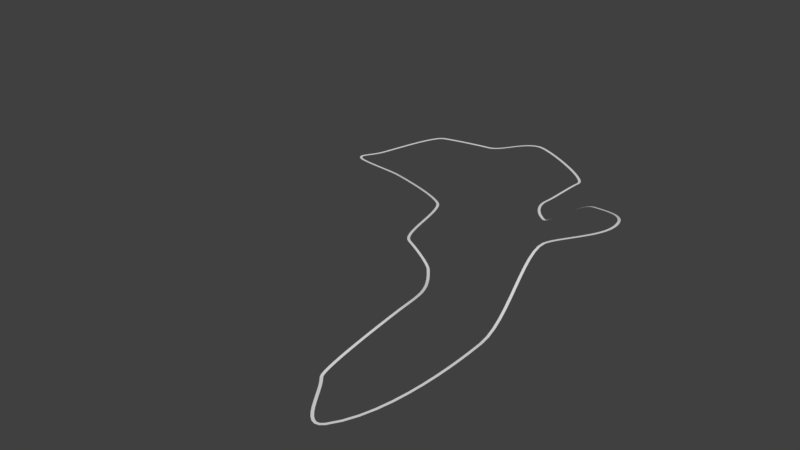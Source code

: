 # Source: real_road.blend  (saved by Blender 2.79.0; exported with 4.5.12 LTS)
import bpy
from mathutils import Matrix  # noqa: F401  (used for matrix-valued properties, if any)

bpy.ops.wm.read_factory_settings(use_empty=True)
scene = bpy.context.scene
scene.name = 'Scene'

# ---- collections
col_collection_1 = bpy.data.collections.new('Collection 1'); scene.collection.children.link(col_collection_1)

# ---- world
world_world = bpy.data.worlds.new('World'); scene.world = world_world
world_world.color = (0.05088, 0.05088, 0.05088)
world_world.use_sun_shadow = False
world_world.sun_shadow_jitter_overblur = 0.0
world_world.cycles.sampling_method = 'MANUAL'

# ---- meshes
me_cubeziercurve_002 = bpy.data.meshes.new('CUBezierCurve.002')
me_cubeziercurve_002.from_pydata([(143.5, -610.9, -19.85), (142.5, -611.6, -19.85), (141.0, -612.6, -19.84), (139.5, -613.6, -19.84), (138.5, -614.3, -19.84), (151.1, -619.7, -19.86), (150.1, -620.5, -19.85), (148.7, -621.6, -19.85), (147.3, -622.7, -19.84), (146.4, -623.5, -19.84), (159.2, -630.9, -19.87), (158.2, -631.6, -19.87), (156.7, -632.6, -19.86), (155.3, -633.6, -19.85), (154.3, -634.3, -19.85), (167.4, -643.4, -19.89), (166.4, -644.1, -19.89), (164.9, -645.0, -19.88), (163.4, -646.0, -19.87), (162.4, -646.7, -19.86), (175.7, -656.5, -19.92), (174.7, -657.1, -19.91), (173.2, -658.1, -19.9), (171.7, -659.1, -19.89), (170.6, -659.7, -19.88), (184.0, -669.5, -19.94), (183.0, -670.2, -19.93), (181.5, -671.2, -19.92), (180.0, -672.1, -19.91), (179.0, -672.8, -19.9), (192.2, -681.8, -19.97), (191.2, -682.5, -19.96), (189.8, -683.5, -19.95), (188.3, -684.5, -19.93), (187.3, -685.3, -19.92), (200.3, -692.6, -20.0), (199.4, -693.3, -19.99), (198.0, -694.5, -19.97), (196.7, -695.6, -19.96), (195.7, -696.4, -19.95), (208.2, -701.2, -20.03), (207.4, -702.1, -20.01), (206.2, -703.4, -20.0), (205.0, -704.7, -19.98), (204.1, -705.6, -19.97), (215.6, -706.9, -20.05), (215.0, -707.9, -20.04), (214.1, -709.5, -20.02), (213.3, -711.1, -20.0), (212.7, -712.2, -19.99), (222.1, -709.2, -20.07), (222.0, -710.4, -20.05), (221.9, -712.2, -20.04), (221.7, -714.0, -20.02), (221.7, -715.2, -20.0), (228.0, -708.1, -20.08), (228.5, -709.2, -20.07), (229.3, -710.8, -20.05), (230.1, -712.4, -20.03), (230.6, -713.5, -20.02), (234.2, -702.5, -20.09), (235.1, -703.3, -20.08), (236.4, -704.5, -20.05), (237.8, -705.7, -20.03), (238.7, -706.5, -20.01), (249.4, -679.6, -19.59), (250.5, -680.3, -19.57), (252.0, -681.2, -19.54), (253.6, -682.1, -19.51), (254.6, -682.7, -19.48), (262.8, -653.4, -18.2), (263.9, -653.9, -18.17), (265.5, -654.6, -18.12), (267.1, -655.4, -18.08), (268.2, -655.9, -18.05), (274.2, -624.7, -16.08), (275.3, -625.1, -16.04), (277.0, -625.7, -15.99), (278.7, -626.3, -15.93), (279.8, -626.7, -15.9), (283.8, -594.3, -13.42), (285.0, -594.7, -13.37), (286.7, -595.1, -13.31), (288.4, -595.6, -13.24), (289.6, -596.0, -13.2), (291.7, -563.0, -10.4), (292.9, -563.3, -10.34), (294.6, -563.7, -10.27), (296.4, -564.1, -10.19), (297.5, -564.4, -10.14), (298.0, -531.6, -7.19), (299.2, -531.8, -7.131), (301.0, -532.2, -7.045), (302.7, -532.5, -6.959), (303.9, -532.7, -6.901), (302.9, -500.8, -3.984), (304.1, -501.0, -3.919), (305.9, -501.3, -3.824), (307.6, -501.5, -3.729), (308.8, -501.7, -3.664), (306.5, -471.5, -0.9566), (307.7, -471.6, -0.8862), (309.4, -471.8, -0.7833), (311.2, -472.0, -0.6804), (312.4, -472.1, -0.61), (308.8, -444.3, 1.71), (310.0, -444.4, 1.786), (311.8, -444.5, 1.896), (313.6, -444.7, 2.007), (314.8, -444.8, 2.082), (310.1, -420.1, 3.836), (311.4, -420.2, 3.916), (313.1, -420.3, 4.034), (314.9, -420.3, 4.151), (316.1, -420.4, 4.232), (310.5, -399.7, 5.24), (311.7, -399.7, 5.325), (313.5, -399.7, 5.449), (315.3, -399.7, 5.573), (316.5, -399.7, 5.658), (310.1, -383.8, 5.74), (311.3, -383.7, 5.83), (313.1, -383.6, 5.961), (314.9, -383.5, 6.091), (316.1, -383.5, 6.181), (307.9, -360.8, 7.202), (309.1, -360.7, 7.299), (310.9, -360.5, 7.441), (312.6, -360.3, 7.582), (313.8, -360.1, 7.679), (304.0, -336.8, 11.27), (305.2, -336.6, 11.38), (307.0, -336.3, 11.53), (308.7, -336.0, 11.69), (309.9, -335.8, 11.8), (298.9, -312.0, 17.43), (300.1, -311.8, 17.54), (301.8, -311.5, 17.71), (303.6, -311.1, 17.88), (304.8, -310.9, 18.0), (293.0, -287.0, 25.16), (294.1, -286.7, 25.28), (295.9, -286.3, 25.46), (297.6, -286.0, 25.64), (298.8, -285.7, 25.77), (286.5, -261.9, 33.94), (287.7, -261.7, 34.07), (289.4, -261.3, 34.26), (291.2, -260.9, 34.44), (292.4, -260.6, 34.57), (280.1, -237.3, 43.26), (281.2, -237.0, 43.39), (283.0, -236.6, 43.57), (284.7, -236.2, 43.76), (285.9, -236.0, 43.89), (273.9, -213.3, 52.58), (275.1, -213.1, 52.71), (276.8, -212.7, 52.89), (278.6, -212.4, 53.07), (279.8, -212.1, 53.2), (268.5, -190.5, 61.4), (269.7, -190.3, 61.51), (271.5, -190.0, 61.68), (273.2, -189.7, 61.85), (274.4, -189.5, 61.97), (264.3, -169.2, 69.19), (265.5, -169.0, 69.29), (267.2, -168.7, 69.43), (269.0, -168.5, 69.58), (270.2, -168.3, 69.68), (261.6, -149.5, 75.43), (262.8, -149.4, 75.5), (264.5, -149.3, 75.61), (266.3, -149.2, 75.72), (267.5, -149.1, 75.8), (260.8, -132.0, 79.59), (262.0, -132.0, 79.64), (263.8, -132.1, 79.71), (265.6, -132.2, 79.77), (266.8, -132.2, 79.82), (262.4, -116.8, 81.12), (263.6, -117.1, 81.15), (265.4, -117.4, 81.19), (267.1, -117.8, 81.22), (268.3, -118.1, 81.25), (265.6, -106.8, 81.08), (266.7, -107.2, 81.1), (268.4, -107.8, 81.13), (270.1, -108.5, 81.17), (271.2, -108.9, 81.19), (270.5, -95.86, 80.93), (271.6, -96.4, 80.95), (273.2, -97.19, 80.99), (274.8, -97.98, 81.03), (275.9, -98.52, 81.06), (276.8, -84.21, 80.71), (277.8, -84.81, 80.73), (279.4, -85.68, 80.78), (280.9, -86.55, 80.82), (282.0, -87.15, 80.85), (284.0, -71.88, 80.43), (285.0, -72.5, 80.46), (286.6, -73.41, 80.51), (288.1, -74.32, 80.55), (289.2, -74.94, 80.58), (291.8, -58.97, 80.12), (292.8, -59.6, 80.15), (294.4, -60.51, 80.2), (295.9, -61.43, 80.24), (296.9, -62.05, 80.28), (299.7, -45.61, 79.79), (300.8, -46.22, 79.83), (302.3, -47.11, 79.87), (303.9, -48.01, 79.92), (304.9, -48.62, 79.95), (307.4, -31.92, 79.47), (308.5, -32.5, 79.5), (310.1, -33.34, 79.55), (311.7, -34.18, 79.6), (312.7, -34.75, 79.63), (314.5, -18.04, 79.16), (315.6, -18.56, 79.19), (317.2, -19.32, 79.24), (318.8, -20.07, 79.29), (320.0, -20.59, 79.32), (320.6, -4.101, 78.89), (321.7, -4.536, 78.92), (323.4, -5.172, 78.97), (325.0, -5.808, 79.02), (326.2, -6.244, 79.05), (325.2, 9.745, 78.68), (326.4, 9.428, 78.71), (328.1, 8.965, 78.76), (329.8, 8.502, 78.8), (331.0, 8.185, 78.83), (328.0, 23.35, 78.53), (329.2, 23.19, 78.57), (331.0, 22.97, 78.61), (332.8, 22.74, 78.66), (334.0, 22.59, 78.69), (328.7, 36.61, 78.49), (329.9, 36.65, 78.52), (331.7, 36.71, 78.56), (333.5, 36.77, 78.61), (334.7, 36.81, 78.64), (327.3, 48.68, 78.14), (328.5, 48.91, 78.17), (330.2, 49.25, 78.2), (332.0, 49.59, 78.24), (333.2, 49.83, 78.26), (324.2, 59.92, 77.18), (325.3, 60.33, 77.19), (327.0, 60.93, 77.21), (328.7, 61.53, 77.23), (329.8, 61.94, 77.24), (319.6, 70.28, 75.74), (320.7, 70.85, 75.73), (322.2, 71.69, 75.71), (323.8, 72.53, 75.7), (324.9, 73.1, 75.69), (313.6, 79.72, 73.92), (314.6, 80.44, 73.89), (316.0, 81.48, 73.83), (317.5, 82.53, 73.78), (318.5, 83.25, 73.75), (306.4, 88.2, 71.86), (307.3, 89.04, 71.8), (308.6, 90.26, 71.7), (309.9, 91.49, 71.61), (310.8, 92.33, 71.55), (298.2, 95.66, 69.67), (299.0, 96.6, 69.58), (300.1, 97.98, 69.45), (301.2, 99.35, 69.31), (302.0, 100.3, 69.22), (289.1, 102.1, 67.48), (289.7, 103.1, 67.36), (290.7, 104.6, 67.19), (291.6, 106.1, 67.02), (292.3, 107.1, 66.9), (279.2, 107.3, 65.41), (279.7, 108.4, 65.26), (280.5, 110.0, 65.06), (281.3, 111.6, 64.85), (281.8, 112.7, 64.71), (268.8, 111.4, 63.58), (269.2, 112.5, 63.42), (269.8, 114.2, 63.18), (270.4, 115.9, 62.94), (270.7, 117.0, 62.77), (258.0, 114.2, 62.13), (258.3, 115.4, 61.95), (258.6, 117.1, 61.68), (259.0, 118.8, 61.42), (259.3, 120.0, 61.23), (247.0, 115.8, 61.16), (247.1, 117.0, 60.97), (247.3, 118.7, 60.69), (247.4, 120.5, 60.41), (247.5, 121.7, 60.21), (235.8, 116.0, 60.82), (235.8, 117.2, 60.62), (235.8, 118.9, 60.33), (235.8, 120.7, 60.04), (235.8, 121.9, 59.84), (227.5, 115.5, 59.53), (227.4, 116.7, 59.33), (227.4, 118.4, 59.03), (227.3, 120.2, 58.73), (227.3, 121.4, 58.53), (217.7, 114.6, 55.92), (217.7, 115.8, 55.72), (217.6, 117.6, 55.43), (217.6, 119.4, 55.14), (217.6, 120.6, 54.94), (207.0, 113.6, 50.46), (207.0, 114.8, 50.27), (206.9, 116.6, 49.99), (206.9, 118.3, 49.71), (206.9, 119.5, 49.52), (195.6, 112.4, 43.63), (195.6, 113.7, 43.44), (195.6, 115.4, 43.17), (195.6, 117.2, 42.9), (195.6, 118.4, 42.72), (183.9, 111.3, 35.87), (183.9, 112.5, 35.69), (184.0, 114.3, 35.44), (184.0, 116.0, 35.18), (184.0, 117.2, 35.0), (172.2, 110.3, 27.65), (172.2, 111.5, 27.48), (172.3, 113.2, 27.24), (172.3, 115.0, 27.0), (172.3, 116.2, 26.83), (160.8, 109.5, 19.42), (160.8, 110.7, 19.26), (160.9, 112.4, 19.04), (160.9, 114.2, 18.82), (161.0, 115.4, 18.67), (149.9, 109.0, 11.63), (150.0, 110.2, 11.5), (150.1, 112.0, 11.31), (150.2, 113.7, 11.11), (150.3, 114.9, 10.98), (140.0, 108.9, 4.748), (140.1, 110.1, 4.643), (140.2, 111.9, 4.489), (140.4, 113.7, 4.336), (140.5, 114.9, 4.23), (131.2, 109.4, -0.7948), (131.4, 110.6, -0.8576), (131.6, 112.4, -0.9494), (131.8, 114.2, -1.041), (132.0, 115.4, -1.104), (123.8, 110.6, -4.56), (124.1, 111.8, -4.556), (124.5, 113.5, -4.55), (125.0, 115.2, -4.543), (125.3, 116.4, -4.539), (118.0, 112.7, -5.999), (118.5, 113.8, -5.939), (119.3, 115.4, -5.852), (120.0, 117.0, -5.764), (120.6, 118.1, -5.705), (111.8, 116.5, -6.027), (112.5, 117.5, -5.956), (113.5, 119.0, -5.852), (114.5, 120.4, -5.748), (115.1, 121.4, -5.676), (105.7, 120.9, -6.03), (106.5, 121.9, -5.958), (107.6, 123.3, -5.852), (108.7, 124.7, -5.746), (109.4, 125.6, -5.673), (99.63, 126.1, -6.033), (100.5, 127.0, -5.96), (101.7, 128.3, -5.852), (102.9, 129.6, -5.744), (103.7, 130.5, -5.67), (93.73, 132.0, -6.036), (94.62, 132.8, -5.961), (95.92, 134.0, -5.852), (97.22, 135.2, -5.742), (98.11, 136.1, -5.667), (88.14, 138.5, -6.039), (89.09, 139.2, -5.963), (90.48, 140.3, -5.852), (91.87, 141.4, -5.74), (92.83, 142.2, -5.664), (82.99, 145.5, -6.042), (84.0, 146.2, -5.965), (85.48, 147.2, -5.852), (86.96, 148.2, -5.739), (87.97, 148.8, -5.661), (78.42, 153.1, -6.045), (79.49, 153.7, -5.967), (81.05, 154.5, -5.852), (82.61, 155.3, -5.737), (83.68, 155.9, -5.658), (74.57, 161.1, -6.049), (75.69, 161.6, -5.969), (77.33, 162.2, -5.852), (78.98, 162.9, -5.735), (80.1, 163.4, -5.655), (71.59, 169.5, -6.052), (72.76, 169.8, -5.97), (74.47, 170.3, -5.852), (76.18, 170.8, -5.733), (77.35, 171.2, -5.652), (69.64, 178.3, -6.055), (70.84, 178.5, -5.972), (72.59, 178.7, -5.852), (74.35, 179.0, -5.731), (75.55, 179.2, -5.649), (68.85, 187.3, -6.058), (70.07, 187.3, -5.974), (71.85, 187.3, -5.852), (73.62, 187.4, -5.729), (74.84, 187.4, -5.646), (69.39, 196.4, -6.058), (70.59, 196.3, -5.974), (72.36, 196.1, -5.852), (74.13, 196.0, -5.729), (75.34, 195.8, -5.645), (70.54, 204.4, -5.819), (71.74, 204.2, -5.736), (73.5, 204.0, -5.615), (75.25, 203.7, -5.494), (76.46, 203.5, -5.411), (71.86, 212.6, -5.165), (73.06, 212.4, -5.082), (74.81, 212.1, -4.962), (76.56, 211.8, -4.841), (77.76, 211.6, -4.758), (73.33, 221.1, -4.176), (74.53, 220.9, -4.094), (76.27, 220.6, -3.974), (78.02, 220.2, -3.854), (79.22, 220.0, -3.772), (74.91, 229.8, -2.938), (76.1, 229.6, -2.856), (77.85, 229.2, -2.736), (79.59, 228.9, -2.616), (80.79, 228.6, -2.534), (76.57, 238.7, -1.535), (77.76, 238.4, -1.452), (79.5, 238.1, -1.331), (81.24, 237.7, -1.211), (82.44, 237.5, -1.128), (78.27, 247.7, -0.04898), (79.46, 247.4, 0.03457), (81.2, 247.1, 0.1567), (82.94, 246.7, 0.2788), (84.14, 246.5, 0.3624), (79.98, 256.7, 1.435), (81.17, 256.5, 1.52), (82.92, 256.2, 1.645), (84.66, 255.8, 1.769), (85.85, 255.6, 1.855), (81.67, 265.9, 2.834), (82.86, 265.6, 2.922), (84.61, 265.3, 3.05), (86.35, 265.0, 3.177), (87.55, 264.7, 3.265), (83.31, 275.0, 4.066), (84.5, 274.8, 4.156), (86.25, 274.5, 4.288), (88.0, 274.1, 4.419), (89.19, 273.9, 4.509), (84.86, 284.1, 5.047), (86.06, 283.9, 5.139), (87.81, 283.6, 5.275), (89.56, 283.3, 5.411), (90.75, 283.1, 5.503), (86.29, 293.1, 5.694), (87.49, 292.9, 5.789), (89.24, 292.6, 5.929), (91.0, 292.4, 6.068), (92.2, 292.2, 6.163), (87.54, 301.4, 5.91), (88.75, 301.5, 6.014), (90.53, 301.6, 6.165), (92.3, 301.7, 6.316), (93.51, 301.8, 6.42), (85.35, 309.5, 5.751), (86.45, 310.0, 5.851), (88.04, 310.8, 5.996), (89.64, 311.6, 6.142), (90.73, 312.1, 6.242), (77.02, 320.7, 5.305), (77.93, 321.5, 5.396), (79.28, 322.7, 5.53), (80.62, 323.8, 5.664), (81.53, 324.6, 5.755), (63.33, 334.3, 4.609), (64.15, 335.2, 4.697), (65.34, 336.5, 4.825), (66.54, 337.8, 4.953), (67.36, 338.7, 5.041), (45.5, 349.3, 3.73), (46.26, 350.3, 3.816), (47.36, 351.7, 3.942), (48.47, 353.1, 4.067), (49.22, 354.0, 4.153), (24.7, 365.1, 2.73), (25.41, 366.1, 2.815), (26.45, 367.5, 2.939), (27.5, 368.9, 3.063), (28.21, 369.9, 3.149), (2.08, 380.8, 1.669), (2.755, 381.9, 1.753), (3.742, 383.3, 1.877), (4.729, 384.8, 2.001), (5.405, 385.8, 2.085), (-21.23, 395.9, 0.6075), (-20.59, 397.0, 0.6918), (-19.66, 398.5, 0.815), (-18.72, 400.0, 0.9381), (-18.08, 401.0, 1.022), (-44.11, 409.7, -0.3941), (-43.51, 410.7, -0.3102), (-42.62, 412.3, -0.1876), (-41.74, 413.8, -0.06491), (-41.14, 414.9, 0.019), (-65.41, 421.4, -1.276), (-64.85, 422.5, -1.193), (-64.03, 424.1, -1.071), (-63.22, 425.7, -0.9493), (-62.66, 426.8, -0.8661), (-83.97, 430.5, -1.977), (-83.48, 431.6, -1.895), (-82.77, 433.2, -1.776), (-82.06, 434.9, -1.656), (-81.58, 436.0, -1.574), (-98.52, 436.1, -2.435), (-98.2, 437.3, -2.357), (-97.72, 439.0, -2.242), (-97.24, 440.7, -2.128), (-96.91, 441.9, -2.049), (-107.8, 437.8, -2.59), (-107.8, 439.1, -2.517), (-107.7, 440.8, -2.411), (-107.7, 442.6, -2.305), (-107.7, 443.8, -2.232), (-118.4, 436.4, -2.909), (-118.6, 437.6, -2.846), (-119.0, 439.3, -2.754), (-119.3, 441.1, -2.662), (-119.6, 442.3, -2.599), (-128.9, 433.5, -3.83), (-129.3, 434.7, -3.778), (-129.8, 436.4, -3.702), (-130.4, 438.1, -3.626), (-130.8, 439.2, -3.575), (-139.1, 429.5, -5.23), (-139.6, 430.6, -5.191), (-140.3, 432.3, -5.135), (-141.1, 433.9, -5.078), (-141.6, 435.0, -5.04), (-149.1, 424.6, -6.996), (-149.7, 425.7, -6.97), (-150.5, 427.3, -6.931), (-151.4, 428.8, -6.892), (-151.9, 429.9, -6.865), (-158.9, 419.1, -9.013), (-159.5, 420.1, -8.995), (-160.4, 421.7, -8.968), (-161.4, 423.2, -8.942), (-162.0, 424.2, -8.924), (-168.5, 413.2, -11.16), (-169.2, 414.2, -11.15), (-170.1, 415.7, -11.13), (-171.1, 417.3, -11.11), (-171.7, 418.3, -11.09), (-178.0, 407.2, -13.32), (-178.6, 408.3, -13.31), (-179.6, 409.8, -13.29), (-180.5, 411.3, -13.26), (-181.2, 412.3, -13.25), (-187.3, 401.5, -15.38), (-187.9, 402.5, -15.36), (-188.8, 404.1, -15.32), (-189.8, 405.6, -15.29), (-190.4, 406.6, -15.27), (-196.6, 396.2, -17.2), (-197.1, 397.3, -17.17), (-198.0, 398.9, -17.12), (-198.8, 400.5, -17.07), (-199.4, 401.5, -17.04), (-205.8, 391.8, -18.67), (-206.3, 392.9, -18.62), (-207.0, 394.5, -18.55), (-207.7, 396.2, -18.48), (-208.2, 397.3, -18.43), (-215.1, 388.4, -19.66), (-215.4, 389.5, -19.59), (-215.9, 391.3, -19.5), (-216.4, 393.0, -19.41), (-216.8, 394.1, -19.34), (-224.3, 386.4, -20.02), (-224.5, 387.6, -19.95), (-224.8, 389.4, -19.84), (-225.1, 391.1, -19.74), (-225.3, 392.3, -19.67), (-236.0, 384.9, -20.02), (-236.2, 386.1, -19.95), (-236.4, 387.8, -19.84), (-236.7, 389.6, -19.74), (-236.8, 390.8, -19.67), (-247.8, 383.1, -20.02), (-248.0, 384.3, -19.95), (-248.3, 386.0, -19.84), (-248.6, 387.8, -19.74), (-248.8, 389.0, -19.66), (-259.8, 381.1, -20.03), (-260.0, 382.3, -19.95), (-260.3, 384.1, -19.84), (-260.6, 385.8, -19.73), (-260.8, 387.0, -19.66), (-271.7, 379.0, -20.03), (-271.9, 380.2, -19.95), (-272.2, 382.0, -19.84), (-272.6, 383.7, -19.73), (-272.8, 384.9, -19.66), (-283.4, 376.8, -20.03), (-283.6, 378.0, -19.96), (-284.0, 379.7, -19.84), (-284.3, 381.5, -19.73), (-284.6, 382.7, -19.65), (-294.8, 374.5, -20.04), (-295.1, 375.7, -19.96), (-295.4, 377.4, -19.84), (-295.8, 379.2, -19.73), (-296.0, 380.3, -19.65), (-305.7, 372.2, -20.04), (-306.0, 373.3, -19.96), (-306.4, 375.1, -19.84), (-306.8, 376.8, -19.73), (-307.0, 378.0, -19.65), (-316.0, 369.8, -20.04), (-316.3, 371.0, -19.96), (-316.7, 372.7, -19.84), (-317.1, 374.5, -19.73), (-317.4, 375.6, -19.64), (-325.5, 367.5, -20.05), (-325.8, 368.7, -19.96), (-326.3, 370.4, -19.84), (-326.7, 372.2, -19.72), (-327.0, 373.3, -19.64), (-334.2, 365.3, -20.05), (-334.5, 366.5, -19.97), (-334.9, 368.2, -19.84), (-335.4, 369.9, -19.72), (-335.7, 371.1, -19.64), (-341.7, 363.2, -20.05), (-342.0, 364.4, -19.97), (-342.5, 366.1, -19.84), (-343.0, 367.8, -19.72), (-343.4, 369.0, -19.64), (-347.7, 361.4, -20.05), (-348.2, 362.5, -19.97), (-348.9, 364.1, -19.84), (-349.6, 365.8, -19.72), (-350.1, 366.9, -19.64), (-354.8, 357.5, -20.33), (-355.6, 358.5, -20.26), (-356.6, 359.9, -20.15), (-357.6, 361.4, -20.04), (-358.4, 362.3, -19.96), (-362.7, 350.3, -21.14), (-363.5, 351.1, -21.08), (-364.8, 352.4, -20.99), (-366.1, 353.6, -20.9), (-367.0, 354.4, -20.84), (-371.1, 340.3, -22.39), (-372.0, 341.0, -22.34), (-373.4, 342.1, -22.26), (-374.9, 343.2, -22.19), (-375.8, 343.9, -22.14), (-379.7, 327.9, -23.96), (-380.8, 328.6, -23.92), (-382.2, 329.6, -23.86), (-383.7, 330.6, -23.8), (-384.7, 331.2, -23.75), (-388.5, 314.0, -25.76), (-389.5, 314.6, -25.72), (-391.0, 315.5, -25.67), (-392.6, 316.4, -25.61), (-393.6, 317.0, -25.58), (-397.0, 298.9, -27.67), (-398.1, 299.5, -27.63), (-399.7, 300.3, -27.58), (-401.2, 301.2, -27.54), (-402.3, 301.7, -27.5), (-405.2, 283.3, -29.58), (-406.3, 283.8, -29.55), (-407.9, 284.6, -29.5), (-409.5, 285.4, -29.46), (-410.6, 286.0, -29.43), (-412.9, 267.7, -31.38), (-414.0, 268.2, -31.36), (-415.6, 269.0, -31.31), (-417.2, 269.8, -31.27), (-418.3, 270.3, -31.24), (-419.8, 252.8, -32.98), (-420.9, 253.3, -32.95), (-422.6, 254.0, -32.91), (-424.2, 254.7, -32.87), (-425.3, 255.2, -32.84), (-425.8, 239.0, -34.25), (-427.0, 239.5, -34.22), (-428.6, 240.2, -34.18), (-430.2, 240.9, -34.14), (-431.4, 241.4, -34.11), (-430.7, 227.0, -35.09), (-431.9, 227.5, -35.06), (-433.5, 228.1, -35.02), (-435.2, 228.8, -34.98), (-436.3, 229.2, -34.96), (-434.4, 217.3, -35.39), (-435.5, 217.7, -35.37), (-437.2, 218.3, -35.33), (-438.9, 219.0, -35.29), (-440.0, 219.4, -35.26), (-437.5, 209.6, -35.4), (-438.6, 210.1, -35.37), (-440.2, 210.8, -35.33), (-441.8, 211.6, -35.28), (-443.0, 212.1, -35.25), (-441.0, 202.6, -35.4), (-442.1, 203.2, -35.37), (-443.6, 204.0, -35.33), (-445.2, 204.8, -35.28), (-446.3, 205.4, -35.25), (-444.6, 196.2, -35.4), (-445.7, 196.9, -35.37), (-447.2, 197.8, -35.33), (-448.7, 198.7, -35.28), (-449.8, 199.3, -35.25), (-448.2, 190.5, -35.41), (-449.3, 191.1, -35.37), (-450.8, 192.1, -35.33), (-452.3, 193.0, -35.28), (-453.3, 193.7, -35.24), (-451.5, 185.4, -35.41), (-452.5, 186.0, -35.38), (-454.0, 186.9, -35.33), (-455.6, 187.8, -35.28), (-456.6, 188.5, -35.24), (-454.2, 180.8, -35.41), (-455.3, 181.3, -35.38), (-456.8, 182.2, -35.33), (-458.4, 183.0, -35.27), (-459.5, 183.6, -35.24), (-456.2, 176.7, -35.42), (-457.3, 177.2, -35.38), (-459.0, 177.8, -35.33), (-460.6, 178.5, -35.27), (-461.7, 178.9, -35.24), (-457.2, 173.3, -35.42), (-458.4, 173.5, -35.38), (-460.1, 173.8, -35.33), (-461.9, 174.1, -35.27), (-463.1, 174.2, -35.23), (-457.2, 170.5, -35.42), (-458.4, 170.3, -35.38), (-460.2, 170.0, -35.33), (-461.9, 169.7, -35.27), (-463.1, 169.5, -35.23), (-456.3, 168.0, -35.43), (-457.3, 167.4, -35.39), (-458.9, 166.5, -35.33), (-460.4, 165.6, -35.27), (-461.5, 165.0, -35.23), (-454.0, 165.3, -35.43), (-454.8, 164.4, -35.39), (-456.0, 163.1, -35.33), (-457.2, 161.8, -35.27), (-458.0, 160.9, -35.22), (-449.9, 162.4, -35.43), (-450.5, 161.4, -35.39), (-451.3, 159.8, -35.33), (-452.2, 158.2, -35.26), (-452.8, 157.2, -35.22), (-445.2, 160.6, -35.43), (-445.6, 159.4, -35.39), (-446.1, 157.7, -35.33), (-446.7, 156.0, -35.26), (-447.0, 154.8, -35.22), (-437.9, 158.8, -35.44), (-438.1, 157.6, -35.39), (-438.5, 155.8, -35.33), (-438.9, 154.1, -35.26), (-439.1, 152.9, -35.21), (-428.5, 157.1, -35.44), (-428.6, 155.9, -35.39), (-428.9, 154.1, -35.33), (-429.2, 152.4, -35.26), (-429.4, 151.2, -35.21), (-417.4, 155.6, -35.44), (-417.6, 154.4, -35.4), (-417.8, 152.6, -35.33), (-418.0, 150.9, -35.26), (-418.2, 149.7, -35.21), (-405.3, 154.3, -35.45), (-405.4, 153.0, -35.4), (-405.6, 151.3, -35.33), (-405.7, 149.5, -35.25), (-405.9, 148.3, -35.2), (-392.4, 153.0, -35.45), (-392.5, 151.8, -35.4), (-392.7, 150.0, -35.33), (-392.8, 148.2, -35.25), (-392.9, 147.0, -35.2), (-379.2, 151.8, -35.45), (-379.4, 150.6, -35.4), (-379.5, 148.8, -35.33), (-379.7, 147.1, -35.25), (-379.8, 145.9, -35.2), (-366.3, 150.7, -35.46), (-366.4, 149.5, -35.4), (-366.6, 147.7, -35.33), (-366.7, 145.9, -35.25), (-366.8, 144.7, -35.2), (-353.9, 149.6, -35.46), (-354.0, 148.4, -35.41), (-354.2, 146.6, -35.33), (-354.4, 144.9, -35.25), (-354.5, 143.6, -35.19), (-342.6, 148.5, -35.46), (-342.7, 147.3, -35.41), (-342.9, 145.5, -35.33), (-343.1, 143.7, -35.25), (-343.2, 142.5, -35.19), (-332.7, 147.3, -35.47), (-332.9, 146.1, -35.41), (-333.1, 144.4, -35.33), (-333.3, 142.6, -35.24), (-333.5, 141.4, -35.19), (-324.5, 146.1, -35.46), (-324.8, 144.9, -35.41), (-325.2, 143.2, -35.33), (-325.6, 141.4, -35.24), (-325.9, 140.2, -35.19), (-316.9, 143.8, -34.98), (-317.3, 142.6, -34.93), (-317.8, 141.0, -34.86), (-318.4, 139.3, -34.78), (-318.8, 138.1, -34.73), (-303.7, 138.9, -33.67), (-304.1, 137.8, -33.63), (-304.8, 136.1, -33.56), (-305.4, 134.5, -33.49), (-305.9, 133.3, -33.44), (-286.0, 131.9, -31.71), (-286.5, 130.7, -31.66), (-287.2, 129.1, -31.6), (-287.8, 127.4, -31.53), (-288.3, 126.3, -31.48), (-264.9, 123.0, -29.25), (-265.4, 121.9, -29.2), (-266.1, 120.2, -29.14), (-266.8, 118.6, -29.07), (-267.3, 117.5, -29.03), (-241.6, 112.7, -26.46), (-242.1, 111.6, -26.41), (-242.8, 110.0, -26.35), (-243.6, 108.4, -26.28), (-244.1, 107.3, -26.24), (-217.1, 101.5, -23.5), (-217.6, 100.4, -23.45), (-218.3, 98.8, -23.39), (-219.1, 97.19, -23.33), (-219.6, 96.09, -23.29), (-192.5, 89.69, -20.54), (-193.0, 88.6, -20.5), (-193.8, 87.01, -20.44), (-194.6, 85.42, -20.37), (-195.2, 84.33, -20.33), (-169.0, 77.69, -17.74), (-169.6, 76.62, -17.7), (-170.4, 75.05, -17.64), (-171.2, 73.48, -17.59), (-171.8, 72.41, -17.55), (-147.7, 65.91, -15.27), (-148.3, 64.86, -15.24), (-149.2, 63.33, -15.19), (-150.1, 61.79, -15.13), (-150.7, 60.75, -15.1), (-129.7, 54.73, -13.3), (-130.4, 53.72, -13.27), (-131.4, 52.25, -13.22), (-132.4, 50.79, -13.18), (-133.1, 49.78, -13.15), (-116.0, 44.45, -11.97), (-116.8, 43.55, -11.95), (-118.0, 42.24, -11.93), (-119.2, 40.92, -11.9), (-120.0, 40.02, -11.88), (-107.8, 35.37, -11.47), (-108.8, 34.69, -11.47), (-110.3, 33.68, -11.46), (-111.7, 32.68, -11.45), (-112.8, 31.99, -11.44), (-101.3, 22.38, -11.29), (-102.4, 21.9, -11.28), (-104.1, 21.19, -11.28), (-105.7, 20.48, -11.28), (-106.8, 19.99, -11.27), (-95.46, 6.884, -10.79), (-96.62, 6.487, -10.79), (-98.3, 5.906, -10.79), (-99.98, 5.326, -10.79), (-101.1, 4.928, -10.79), (-89.98, -10.64, -10.05), (-91.15, -10.99, -10.05), (-92.86, -11.49, -10.05), (-94.57, -11.99, -10.05), (-95.73, -12.34, -10.05), (-84.73, -29.55, -9.123), (-85.91, -29.87, -9.123), (-87.63, -30.33, -9.123), (-89.35, -30.8, -9.124), (-90.52, -31.11, -9.124), (-79.6, -49.2, -8.073), (-80.77, -49.51, -8.072), (-82.5, -49.96, -8.071), (-84.22, -50.4, -8.07), (-85.4, -50.71, -8.07), (-74.46, -68.91, -6.962), (-75.64, -69.23, -6.96), (-77.36, -69.69, -6.957), (-79.08, -70.15, -6.954), (-80.26, -70.46, -6.951), (-69.22, -88.03, -5.854), (-70.39, -88.37, -5.849), (-72.11, -88.86, -5.842), (-73.82, -89.36, -5.835), (-74.99, -89.7, -5.83), (-63.77, -105.9, -4.812), (-64.93, -106.2, -4.803), (-66.62, -106.8, -4.79), (-68.31, -107.4, -4.777), (-69.46, -107.8, -4.768), (-58.02, -121.7, -3.899), (-59.14, -122.2, -3.885), (-60.79, -122.9, -3.863), (-62.44, -123.5, -3.842), (-63.56, -124.0, -3.827), (-51.89, -134.9, -3.18), (-52.96, -135.5, -3.157), (-54.51, -136.4, -3.124), (-56.06, -137.2, -3.09), (-57.12, -137.8, -3.067), (-45.42, -144.6, -2.718), (-46.33, -145.4, -2.684), (-47.66, -146.6, -2.634), (-48.99, -147.8, -2.584), (-49.9, -148.6, -2.551), (-38.47, -150.5, -2.555), (-39.15, -151.5, -2.515), (-40.14, -153.0, -2.457), (-41.14, -154.5, -2.399), (-41.82, -155.5, -2.359), (-29.68, -155.1, -2.728), (-30.24, -156.2, -2.689), (-31.06, -157.8, -2.632), (-31.89, -159.3, -2.575), (-32.45, -160.4, -2.536), (-20.26, -160.0, -3.214), (-20.82, -161.1, -3.174), (-21.64, -162.7, -3.115), (-22.46, -164.2, -3.057), (-23.01, -165.3, -3.017), (-10.65, -165.0, -3.947), (-11.21, -166.1, -3.906), (-12.03, -167.6, -3.846), (-12.84, -169.2, -3.786), (-13.4, -170.3, -3.744), (-0.995, -170.0, -4.867), (-1.56, -171.1, -4.824), (-2.386, -172.7, -4.761), (-3.211, -174.3, -4.699), (-3.776, -175.3, -4.656), (8.539, -175.1, -5.912), (7.965, -176.2, -5.866), (7.125, -177.7, -5.8), (6.285, -179.3, -5.734), (5.71, -180.4, -5.689), (17.8, -180.2, -7.02), (17.21, -181.2, -6.972), (16.35, -182.8, -6.901), (15.48, -184.4, -6.83), (14.89, -185.4, -6.782), (26.62, -185.2, -8.13), (26.01, -186.3, -8.078), (25.12, -187.8, -8.002), (24.23, -189.3, -7.925), (23.61, -190.4, -7.873), (34.87, -190.2, -9.182), (34.22, -191.2, -9.124), (33.29, -192.7, -9.041), (32.35, -194.2, -8.957), (31.71, -195.3, -8.9), (42.37, -195.1, -10.11), (41.69, -196.1, -10.05), (40.69, -197.6, -9.956), (39.69, -199.0, -9.863), (39.01, -200.0, -9.8), (48.99, -199.9, -10.86), (48.25, -200.8, -10.79), (47.17, -202.2, -10.69), (46.09, -203.6, -10.58), (45.34, -204.6, -10.51), (54.59, -204.5, -11.37), (53.77, -205.4, -11.29), (52.57, -206.7, -11.17), (51.36, -208.0, -11.05), (50.54, -208.9, -10.97), (58.96, -209.0, -11.55), (58.05, -209.8, -11.47), (56.72, -211.0, -11.35), (55.39, -212.2, -11.22), (54.48, -213.0, -11.14), (72.54, -225.9, -11.24), (71.57, -226.7, -11.16), (70.16, -227.7, -11.03), (68.75, -228.8, -10.91), (67.78, -229.5, -10.83), (84.11, -241.7, -10.38), (83.1, -242.4, -10.29), (81.64, -243.4, -10.17), (80.17, -244.4, -10.05), (79.17, -245.1, -9.968), (93.91, -256.8, -9.065), (92.86, -257.4, -8.987), (91.34, -258.3, -8.871), (89.81, -259.3, -8.756), (88.77, -259.9, -8.677), (102.1, -271.4, -7.418), (101.0, -271.9, -7.346), (99.45, -272.8, -7.24), (97.86, -273.6, -7.135), (96.78, -274.1, -7.063), (108.9, -285.7, -5.545), (107.8, -286.2, -5.482), (106.2, -286.9, -5.39), (104.5, -287.6, -5.297), (103.4, -288.1, -5.234), (114.5, -300.1, -3.561), (113.3, -300.5, -3.507), (111.6, -301.1, -3.429), (110.0, -301.6, -3.351), (108.8, -302.0, -3.297), (119.0, -314.7, -1.578), (117.8, -315.0, -1.533), (116.1, -315.5, -1.468), (114.4, -316.0, -1.403), (113.2, -316.3, -1.358), (122.6, -329.8, 0.2896), (121.5, -330.1, 0.3274), (119.7, -330.5, 0.3827), (118.0, -330.8, 0.438), (116.8, -331.1, 0.4759), (125.6, -345.7, 1.931), (124.4, -345.9, 1.964), (122.7, -346.2, 2.014), (120.9, -346.5, 2.063), (119.7, -346.7, 2.097), (128.1, -362.6, 3.236), (126.9, -362.7, 3.268), (125.1, -363.0, 3.315), (123.4, -363.2, 3.361), (122.2, -363.4, 3.393), (130.3, -380.7, 4.097), (129.1, -380.9, 4.129), (127.3, -381.1, 4.176), (125.5, -381.3, 4.223), (124.3, -381.4, 4.255), (132.4, -400.4, 4.406), (131.1, -400.5, 4.439), (129.4, -400.7, 4.487), (127.6, -400.9, 4.536), (126.4, -401.0, 4.569), (133.8, -418.3, 3.922), (132.5, -418.4, 3.957), (130.8, -418.5, 4.009), (129.0, -418.6, 4.06), (127.8, -418.7, 4.095), (134.7, -438.3, 2.591), (133.4, -438.4, 2.629), (131.7, -438.4, 2.685), (129.9, -438.5, 2.741), (128.7, -438.5, 2.78), (135.2, -459.8, 0.584), (134.0, -459.8, 0.6253), (132.2, -459.8, 0.6857), (130.4, -459.9, 0.7461), (129.2, -459.9, 0.7875), (135.5, -482.1, -1.928), (134.3, -482.1, -1.884), (132.5, -482.1, -1.821), (130.7, -482.1, -1.757), (129.5, -482.1, -1.713), (135.6, -504.5, -4.776), (134.4, -504.5, -4.731), (132.6, -504.5, -4.665), (130.9, -504.6, -4.599), (129.7, -504.6, -4.554), (135.8, -526.5, -7.791), (134.6, -526.5, -7.745), (132.8, -526.5, -7.678), (131.0, -526.5, -7.611), (129.8, -526.6, -7.565), (136.1, -547.3, -10.8), (134.9, -547.3, -10.76), (133.1, -547.4, -10.69), (131.4, -547.4, -10.63), (130.1, -547.5, -10.58), (136.7, -566.4, -13.64), (135.5, -566.4, -13.6), (133.7, -566.5, -13.54), (131.9, -566.6, -13.47), (130.7, -566.7, -13.43), (137.6, -583.0, -16.13), (136.4, -583.1, -16.1), (134.6, -583.2, -16.04), (132.9, -583.4, -15.99), (131.6, -583.5, -15.95), (139.0, -596.5, -18.11), (137.8, -596.7, -18.08), (136.1, -596.9, -18.04), (134.3, -597.2, -18.0), (133.1, -597.4, -17.98), (141.0, -606.0, -19.37), (139.8, -606.4, -19.37), (138.2, -606.9, -19.36), (136.5, -607.5, -19.36), (135.3, -607.9, -19.36)], [], [(1, 6, 5, 0), (2, 7, 6, 1), (3, 8, 7, 2), (4, 9, 8, 3), (6, 11, 10, 5), (7, 12, 11, 6), (8, 13, 12, 7), (9, 14, 13, 8), (11, 16, 15, 10), (12, 17, 16, 11), (13, 18, 17, 12), (14, 19, 18, 13), (16, 21, 20, 15), (17, 22, 21, 16), (18, 23, 22, 17), (19, 24, 23, 18), (21, 26, 25, 20), (22, 27, 26, 21), (23, 28, 27, 22), (24, 29, 28, 23), (26, 31, 30, 25), (27, 32, 31, 26), (28, 33, 32, 27), (29, 34, 33, 28), (31, 36, 35, 30), (32, 37, 36, 31), (33, 38, 37, 32), (34, 39, 38, 33), (36, 41, 40, 35), (37, 42, 41, 36), (38, 43, 42, 37), (39, 44, 43, 38), (41, 46, 45, 40), (42, 47, 46, 41), (43, 48, 47, 42), (44, 49, 48, 43), (46, 51, 50, 45), (47, 52, 51, 46), (48, 53, 52, 47), (49, 54, 53, 48), (51, 56, 55, 50), (52, 57, 56, 51), (53, 58, 57, 52), (54, 59, 58, 53), (56, 61, 60, 55), (57, 62, 61, 56), (58, 63, 62, 57), (59, 64, 63, 58), (61, 66, 65, 60), (62, 67, 66, 61), (63, 68, 67, 62), (64, 69, 68, 63), (66, 71, 70, 65), (67, 72, 71, 66), (68, 73, 72, 67), (69, 74, 73, 68), (71, 76, 75, 70), (72, 77, 76, 71), (73, 78, 77, 72), (74, 79, 78, 73), (76, 81, 80, 75), (77, 82, 81, 76), (78, 83, 82, 77), (79, 84, 83, 78), (81, 86, 85, 80), (82, 87, 86, 81), (83, 88, 87, 82), (84, 89, 88, 83), (86, 91, 90, 85), (87, 92, 91, 86), (88, 93, 92, 87), (89, 94, 93, 88), (91, 96, 95, 90), (92, 97, 96, 91), (93, 98, 97, 92), (94, 99, 98, 93), (96, 101, 100, 95), (97, 102, 101, 96), (98, 103, 102, 97), (99, 104, 103, 98), (101, 106, 105, 100), (102, 107, 106, 101), (103, 108, 107, 102), (104, 109, 108, 103), (106, 111, 110, 105), (107, 112, 111, 106), (108, 113, 112, 107), (109, 114, 113, 108), (111, 116, 115, 110), (112, 117, 116, 111), (113, 118, 117, 112), (114, 119, 118, 113), (116, 121, 120, 115), (117, 122, 121, 116), (118, 123, 122, 117), (119, 124, 123, 118), (121, 126, 125, 120), (122, 127, 126, 121), (123, 128, 127, 122), (124, 129, 128, 123), (126, 131, 130, 125), (127, 132, 131, 126), (128, 133, 132, 127), (129, 134, 133, 128), (131, 136, 135, 130), (132, 137, 136, 131), (133, 138, 137, 132), (134, 139, 138, 133), (136, 141, 140, 135), (137, 142, 141, 136), (138, 143, 142, 137), (139, 144, 143, 138), (141, 146, 145, 140), (142, 147, 146, 141), (143, 148, 147, 142), (144, 149, 148, 143), (146, 151, 150, 145), (147, 152, 151, 146), (148, 153, 152, 147), (149, 154, 153, 148), (151, 156, 155, 150), (152, 157, 156, 151), (153, 158, 157, 152), (154, 159, 158, 153), (156, 161, 160, 155), (157, 162, 161, 156), (158, 163, 162, 157), (159, 164, 163, 158), (161, 166, 165, 160), (162, 167, 166, 161), (163, 168, 167, 162), (164, 169, 168, 163), (166, 171, 170, 165), (167, 172, 171, 166), (168, 173, 172, 167), (169, 174, 173, 168), (171, 176, 175, 170), (172, 177, 176, 171), (173, 178, 177, 172), (174, 179, 178, 173), (176, 181, 180, 175), (177, 182, 181, 176), (178, 183, 182, 177), (179, 184, 183, 178), (181, 186, 185, 180), (182, 187, 186, 181), (183, 188, 187, 182), (184, 189, 188, 183), (186, 191, 190, 185), (187, 192, 191, 186), (188, 193, 192, 187), (189, 194, 193, 188), (191, 196, 195, 190), (192, 197, 196, 191), (193, 198, 197, 192), (194, 199, 198, 193), (196, 201, 200, 195), (197, 202, 201, 196), (198, 203, 202, 197), (199, 204, 203, 198), (201, 206, 205, 200), (202, 207, 206, 201), (203, 208, 207, 202), (204, 209, 208, 203), (206, 211, 210, 205), (207, 212, 211, 206), (208, 213, 212, 207), (209, 214, 213, 208), (211, 216, 215, 210), (212, 217, 216, 211), (213, 218, 217, 212), (214, 219, 218, 213), (216, 221, 220, 215), (217, 222, 221, 216), (218, 223, 222, 217), (219, 224, 223, 218), (221, 226, 225, 220), (222, 227, 226, 221), (223, 228, 227, 222), (224, 229, 228, 223), (226, 231, 230, 225), (227, 232, 231, 226), (228, 233, 232, 227), (229, 234, 233, 228), (231, 236, 235, 230), (232, 237, 236, 231), (233, 238, 237, 232), (234, 239, 238, 233), (236, 241, 240, 235), (237, 242, 241, 236), (238, 243, 242, 237), (239, 244, 243, 238), (241, 246, 245, 240), (242, 247, 246, 241), (243, 248, 247, 242), (244, 249, 248, 243), (246, 251, 250, 245), (247, 252, 251, 246), (248, 253, 252, 247), (249, 254, 253, 248), (251, 256, 255, 250), (252, 257, 256, 251), (253, 258, 257, 252), (254, 259, 258, 253), (256, 261, 260, 255), (257, 262, 261, 256), (258, 263, 262, 257), (259, 264, 263, 258), (261, 266, 265, 260), (262, 267, 266, 261), (263, 268, 267, 262), (264, 269, 268, 263), (266, 271, 270, 265), (267, 272, 271, 266), (268, 273, 272, 267), (269, 274, 273, 268), (271, 276, 275, 270), (272, 277, 276, 271), (273, 278, 277, 272), (274, 279, 278, 273), (276, 281, 280, 275), (277, 282, 281, 276), (278, 283, 282, 277), (279, 284, 283, 278), (281, 286, 285, 280), (282, 287, 286, 281), (283, 288, 287, 282), (284, 289, 288, 283), (286, 291, 290, 285), (287, 292, 291, 286), (288, 293, 292, 287), (289, 294, 293, 288), (291, 296, 295, 290), (292, 297, 296, 291), (293, 298, 297, 292), (294, 299, 298, 293), (296, 301, 300, 295), (297, 302, 301, 296), (298, 303, 302, 297), (299, 304, 303, 298), (301, 306, 305, 300), (302, 307, 306, 301), (303, 308, 307, 302), (304, 309, 308, 303), (306, 311, 310, 305), (307, 312, 311, 306), (308, 313, 312, 307), (309, 314, 313, 308), (311, 316, 315, 310), (312, 317, 316, 311), (313, 318, 317, 312), (314, 319, 318, 313), (316, 321, 320, 315), (317, 322, 321, 316), (318, 323, 322, 317), (319, 324, 323, 318), (321, 326, 325, 320), (322, 327, 326, 321), (323, 328, 327, 322), (324, 329, 328, 323), (326, 331, 330, 325), (327, 332, 331, 326), (328, 333, 332, 327), (329, 334, 333, 328), (331, 336, 335, 330), (332, 337, 336, 331), (333, 338, 337, 332), (334, 339, 338, 333), (336, 341, 340, 335), (337, 342, 341, 336), (338, 343, 342, 337), (339, 344, 343, 338), (341, 346, 345, 340), (342, 347, 346, 341), (343, 348, 347, 342), (344, 349, 348, 343), (346, 351, 350, 345), (347, 352, 351, 346), (348, 353, 352, 347), (349, 354, 353, 348), (351, 356, 355, 350), (352, 357, 356, 351), (353, 358, 357, 352), (354, 359, 358, 353), (356, 361, 360, 355), (357, 362, 361, 356), (358, 363, 362, 357), (359, 364, 363, 358), (361, 366, 365, 360), (362, 367, 366, 361), (363, 368, 367, 362), (364, 369, 368, 363), (366, 371, 370, 365), (367, 372, 371, 366), (368, 373, 372, 367), (369, 374, 373, 368), (371, 376, 375, 370), (372, 377, 376, 371), (373, 378, 377, 372), (374, 379, 378, 373), (376, 381, 380, 375), (377, 382, 381, 376), (378, 383, 382, 377), (379, 384, 383, 378), (381, 386, 385, 380), (382, 387, 386, 381), (383, 388, 387, 382), (384, 389, 388, 383), (386, 391, 390, 385), (387, 392, 391, 386), (388, 393, 392, 387), (389, 394, 393, 388), (391, 396, 395, 390), (392, 397, 396, 391), (393, 398, 397, 392), (394, 399, 398, 393), (396, 401, 400, 395), (397, 402, 401, 396), (398, 403, 402, 397), (399, 404, 403, 398), (401, 406, 405, 400), (402, 407, 406, 401), (403, 408, 407, 402), (404, 409, 408, 403), (406, 411, 410, 405), (407, 412, 411, 406), (408, 413, 412, 407), (409, 414, 413, 408), (411, 416, 415, 410), (412, 417, 416, 411), (413, 418, 417, 412), (414, 419, 418, 413), (416, 421, 420, 415), (417, 422, 421, 416), (418, 423, 422, 417), (419, 424, 423, 418), (421, 426, 425, 420), (422, 427, 426, 421), (423, 428, 427, 422), (424, 429, 428, 423), (426, 431, 430, 425), (427, 432, 431, 426), (428, 433, 432, 427), (429, 434, 433, 428), (431, 436, 435, 430), (432, 437, 436, 431), (433, 438, 437, 432), (434, 439, 438, 433), (436, 441, 440, 435), (437, 442, 441, 436), (438, 443, 442, 437), (439, 444, 443, 438), (441, 446, 445, 440), (442, 447, 446, 441), (443, 448, 447, 442), (444, 449, 448, 443), (446, 451, 450, 445), (447, 452, 451, 446), (448, 453, 452, 447), (449, 454, 453, 448), (451, 456, 455, 450), (452, 457, 456, 451), (453, 458, 457, 452), (454, 459, 458, 453), (456, 461, 460, 455), (457, 462, 461, 456), (458, 463, 462, 457), (459, 464, 463, 458), (461, 466, 465, 460), (462, 467, 466, 461), (463, 468, 467, 462), (464, 469, 468, 463), (466, 471, 470, 465), (467, 472, 471, 466), (468, 473, 472, 467), (469, 474, 473, 468), (471, 476, 475, 470), (472, 477, 476, 471), (473, 478, 477, 472), (474, 479, 478, 473), (476, 481, 480, 475), (477, 482, 481, 476), (478, 483, 482, 477), (479, 484, 483, 478), (481, 486, 485, 480), (482, 487, 486, 481), (483, 488, 487, 482), (484, 489, 488, 483), (486, 491, 490, 485), (487, 492, 491, 486), (488, 493, 492, 487), (489, 494, 493, 488), (491, 496, 495, 490), (492, 497, 496, 491), (493, 498, 497, 492), (494, 499, 498, 493), (496, 501, 500, 495), (497, 502, 501, 496), (498, 503, 502, 497), (499, 504, 503, 498), (501, 506, 505, 500), (502, 507, 506, 501), (503, 508, 507, 502), (504, 509, 508, 503), (506, 511, 510, 505), (507, 512, 511, 506), (508, 513, 512, 507), (509, 514, 513, 508), (511, 516, 515, 510), (512, 517, 516, 511), (513, 518, 517, 512), (514, 519, 518, 513), (516, 521, 520, 515), (517, 522, 521, 516), (518, 523, 522, 517), (519, 524, 523, 518), (521, 526, 525, 520), (522, 527, 526, 521), (523, 528, 527, 522), (524, 529, 528, 523), (526, 531, 530, 525), (527, 532, 531, 526), (528, 533, 532, 527), (529, 534, 533, 528), (531, 536, 535, 530), (532, 537, 536, 531), (533, 538, 537, 532), (534, 539, 538, 533), (536, 541, 540, 535), (537, 542, 541, 536), (538, 543, 542, 537), (539, 544, 543, 538), (541, 546, 545, 540), (542, 547, 546, 541), (543, 548, 547, 542), (544, 549, 548, 543), (546, 551, 550, 545), (547, 552, 551, 546), (548, 553, 552, 547), (549, 554, 553, 548), (551, 556, 555, 550), (552, 557, 556, 551), (553, 558, 557, 552), (554, 559, 558, 553), (556, 561, 560, 555), (557, 562, 561, 556), (558, 563, 562, 557), (559, 564, 563, 558), (561, 566, 565, 560), (562, 567, 566, 561), (563, 568, 567, 562), (564, 569, 568, 563), (566, 571, 570, 565), (567, 572, 571, 566), (568, 573, 572, 567), (569, 574, 573, 568), (571, 576, 575, 570), (572, 577, 576, 571), (573, 578, 577, 572), (574, 579, 578, 573), (576, 581, 580, 575), (577, 582, 581, 576), (578, 583, 582, 577), (579, 584, 583, 578), (581, 586, 585, 580), (582, 587, 586, 581), (583, 588, 587, 582), (584, 589, 588, 583), (586, 591, 590, 585), (587, 592, 591, 586), (588, 593, 592, 587), (589, 594, 593, 588), (591, 596, 595, 590), (592, 597, 596, 591), (593, 598, 597, 592), (594, 599, 598, 593), (596, 601, 600, 595), (597, 602, 601, 596), (598, 603, 602, 597), (599, 604, 603, 598), (601, 606, 605, 600), (602, 607, 606, 601), (603, 608, 607, 602), (604, 609, 608, 603), (606, 611, 610, 605), (607, 612, 611, 606), (608, 613, 612, 607), (609, 614, 613, 608), (611, 616, 615, 610), (612, 617, 616, 611), (613, 618, 617, 612), (614, 619, 618, 613), (616, 621, 620, 615), (617, 622, 621, 616), (618, 623, 622, 617), (619, 624, 623, 618), (621, 626, 625, 620), (622, 627, 626, 621), (623, 628, 627, 622), (624, 629, 628, 623), (626, 631, 630, 625), (627, 632, 631, 626), (628, 633, 632, 627), (629, 634, 633, 628), (631, 636, 635, 630), (632, 637, 636, 631), (633, 638, 637, 632), (634, 639, 638, 633), (636, 641, 640, 635), (637, 642, 641, 636), (638, 643, 642, 637), (639, 644, 643, 638), (641, 646, 645, 640), (642, 647, 646, 641), (643, 648, 647, 642), (644, 649, 648, 643), (646, 651, 650, 645), (647, 652, 651, 646), (648, 653, 652, 647), (649, 654, 653, 648), (651, 656, 655, 650), (652, 657, 656, 651), (653, 658, 657, 652), (654, 659, 658, 653), (656, 661, 660, 655), (657, 662, 661, 656), (658, 663, 662, 657), (659, 664, 663, 658), (661, 666, 665, 660), (662, 667, 666, 661), (663, 668, 667, 662), (664, 669, 668, 663), (666, 671, 670, 665), (667, 672, 671, 666), (668, 673, 672, 667), (669, 674, 673, 668), (671, 676, 675, 670), (672, 677, 676, 671), (673, 678, 677, 672), (674, 679, 678, 673), (676, 681, 680, 675), (677, 682, 681, 676), (678, 683, 682, 677), (679, 684, 683, 678), (681, 686, 685, 680), (682, 687, 686, 681), (683, 688, 687, 682), (684, 689, 688, 683), (686, 691, 690, 685), (687, 692, 691, 686), (688, 693, 692, 687), (689, 694, 693, 688), (691, 696, 695, 690), (692, 697, 696, 691), (693, 698, 697, 692), (694, 699, 698, 693), (696, 701, 700, 695), (697, 702, 701, 696), (698, 703, 702, 697), (699, 704, 703, 698), (701, 706, 705, 700), (702, 707, 706, 701), (703, 708, 707, 702), (704, 709, 708, 703), (706, 711, 710, 705), (707, 712, 711, 706), (708, 713, 712, 707), (709, 714, 713, 708), (711, 716, 715, 710), (712, 717, 716, 711), (713, 718, 717, 712), (714, 719, 718, 713), (716, 721, 720, 715), (717, 722, 721, 716), (718, 723, 722, 717), (719, 724, 723, 718), (721, 726, 725, 720), (722, 727, 726, 721), (723, 728, 727, 722), (724, 729, 728, 723), (726, 731, 730, 725), (727, 732, 731, 726), (728, 733, 732, 727), (729, 734, 733, 728), (731, 736, 735, 730), (732, 737, 736, 731), (733, 738, 737, 732), (734, 739, 738, 733), (736, 741, 740, 735), (737, 742, 741, 736), (738, 743, 742, 737), (739, 744, 743, 738), (741, 746, 745, 740), (742, 747, 746, 741), (743, 748, 747, 742), (744, 749, 748, 743), (746, 751, 750, 745), (747, 752, 751, 746), (748, 753, 752, 747), (749, 754, 753, 748), (751, 756, 755, 750), (752, 757, 756, 751), (753, 758, 757, 752), (754, 759, 758, 753), (756, 761, 760, 755), (757, 762, 761, 756), (758, 763, 762, 757), (759, 764, 763, 758), (761, 766, 765, 760), (762, 767, 766, 761), (763, 768, 767, 762), (764, 769, 768, 763), (766, 771, 770, 765), (767, 772, 771, 766), (768, 773, 772, 767), (769, 774, 773, 768), (771, 776, 775, 770), (772, 777, 776, 771), (773, 778, 777, 772), (774, 779, 778, 773), (776, 781, 780, 775), (777, 782, 781, 776), (778, 783, 782, 777), (779, 784, 783, 778), (781, 786, 785, 780), (782, 787, 786, 781), (783, 788, 787, 782), (784, 789, 788, 783), (786, 791, 790, 785), (787, 792, 791, 786), (788, 793, 792, 787), (789, 794, 793, 788), (791, 796, 795, 790), (792, 797, 796, 791), (793, 798, 797, 792), (794, 799, 798, 793), (796, 801, 800, 795), (797, 802, 801, 796), (798, 803, 802, 797), (799, 804, 803, 798), (801, 806, 805, 800), (802, 807, 806, 801), (803, 808, 807, 802), (804, 809, 808, 803), (806, 811, 810, 805), (807, 812, 811, 806), (808, 813, 812, 807), (809, 814, 813, 808), (811, 816, 815, 810), (812, 817, 816, 811), (813, 818, 817, 812), (814, 819, 818, 813), (816, 821, 820, 815), (817, 822, 821, 816), (818, 823, 822, 817), (819, 824, 823, 818), (821, 826, 825, 820), (822, 827, 826, 821), (823, 828, 827, 822), (824, 829, 828, 823), (826, 831, 830, 825), (827, 832, 831, 826), (828, 833, 832, 827), (829, 834, 833, 828), (831, 836, 835, 830), (832, 837, 836, 831), (833, 838, 837, 832), (834, 839, 838, 833), (836, 841, 840, 835), (837, 842, 841, 836), (838, 843, 842, 837), (839, 844, 843, 838), (841, 846, 845, 840), (842, 847, 846, 841), (843, 848, 847, 842), (844, 849, 848, 843), (846, 851, 850, 845), (847, 852, 851, 846), (848, 853, 852, 847), (849, 854, 853, 848), (851, 856, 855, 850), (852, 857, 856, 851), (853, 858, 857, 852), (854, 859, 858, 853), (856, 861, 860, 855), (857, 862, 861, 856), (858, 863, 862, 857), (859, 864, 863, 858), (861, 866, 865, 860), (862, 867, 866, 861), (863, 868, 867, 862), (864, 869, 868, 863), (866, 871, 870, 865), (867, 872, 871, 866), (868, 873, 872, 867), (869, 874, 873, 868), (871, 876, 875, 870), (872, 877, 876, 871), (873, 878, 877, 872), (874, 879, 878, 873), (876, 881, 880, 875), (877, 882, 881, 876), (878, 883, 882, 877), (879, 884, 883, 878), (881, 886, 885, 880), (882, 887, 886, 881), (883, 888, 887, 882), (884, 889, 888, 883), (886, 891, 890, 885), (887, 892, 891, 886), (888, 893, 892, 887), (889, 894, 893, 888), (891, 896, 895, 890), (892, 897, 896, 891), (893, 898, 897, 892), (894, 899, 898, 893), (896, 901, 900, 895), (897, 902, 901, 896), (898, 903, 902, 897), (899, 904, 903, 898), (901, 906, 905, 900), (902, 907, 906, 901), (903, 908, 907, 902), (904, 909, 908, 903), (906, 911, 910, 905), (907, 912, 911, 906), (908, 913, 912, 907), (909, 914, 913, 908), (911, 916, 915, 910), (912, 917, 916, 911), (913, 918, 917, 912), (914, 919, 918, 913), (916, 921, 920, 915), (917, 922, 921, 916), (918, 923, 922, 917), (919, 924, 923, 918), (921, 926, 925, 920), (922, 927, 926, 921), (923, 928, 927, 922), (924, 929, 928, 923), (926, 931, 930, 925), (927, 932, 931, 926), (928, 933, 932, 927), (929, 934, 933, 928), (931, 936, 935, 930), (932, 937, 936, 931), (933, 938, 937, 932), (934, 939, 938, 933), (936, 941, 940, 935), (937, 942, 941, 936), (938, 943, 942, 937), (939, 944, 943, 938), (941, 946, 945, 940), (942, 947, 946, 941), (943, 948, 947, 942), (944, 949, 948, 943), (946, 951, 950, 945), (947, 952, 951, 946), (948, 953, 952, 947), (949, 954, 953, 948), (951, 956, 955, 950), (952, 957, 956, 951), (953, 958, 957, 952), (954, 959, 958, 953), (956, 961, 960, 955), (957, 962, 961, 956), (958, 963, 962, 957), (959, 964, 963, 958), (961, 966, 965, 960), (962, 967, 966, 961), (963, 968, 967, 962), (964, 969, 968, 963), (966, 971, 970, 965), (967, 972, 971, 966), (968, 973, 972, 967), (969, 974, 973, 968), (971, 976, 975, 970), (972, 977, 976, 971), (973, 978, 977, 972), (974, 979, 978, 973), (976, 981, 980, 975), (977, 982, 981, 976), (978, 983, 982, 977), (979, 984, 983, 978), (981, 986, 985, 980), (982, 987, 986, 981), (983, 988, 987, 982), (984, 989, 988, 983), (986, 991, 990, 985), (987, 992, 991, 986), (988, 993, 992, 987), (989, 994, 993, 988), (991, 996, 995, 990), (992, 997, 996, 991), (993, 998, 997, 992), (994, 999, 998, 993), (996, 1001, 1000, 995), (997, 1002, 1001, 996), (998, 1003, 1002, 997), (999, 1004, 1003, 998), (1001, 1006, 1005, 1000), (1002, 1007, 1006, 1001), (1003, 1008, 1007, 1002), (1004, 1009, 1008, 1003), (1006, 1011, 1010, 1005), (1007, 1012, 1011, 1006), (1008, 1013, 1012, 1007), (1009, 1014, 1013, 1008), (1011, 1016, 1015, 1010), (1012, 1017, 1016, 1011), (1013, 1018, 1017, 1012), (1014, 1019, 1018, 1013), (1016, 1021, 1020, 1015), (1017, 1022, 1021, 1016), (1018, 1023, 1022, 1017), (1019, 1024, 1023, 1018), (1021, 1026, 1025, 1020), (1022, 1027, 1026, 1021), (1023, 1028, 1027, 1022), (1024, 1029, 1028, 1023), (1026, 1031, 1030, 1025), (1027, 1032, 1031, 1026), (1028, 1033, 1032, 1027), (1029, 1034, 1033, 1028), (1031, 1036, 1035, 1030), (1032, 1037, 1036, 1031), (1033, 1038, 1037, 1032), (1034, 1039, 1038, 1033), (1036, 1041, 1040, 1035), (1037, 1042, 1041, 1036), (1038, 1043, 1042, 1037), (1039, 1044, 1043, 1038), (1041, 1046, 1045, 1040), (1042, 1047, 1046, 1041), (1043, 1048, 1047, 1042), (1044, 1049, 1048, 1043), (1046, 1051, 1050, 1045), (1047, 1052, 1051, 1046), (1048, 1053, 1052, 1047), (1049, 1054, 1053, 1048), (1051, 1056, 1055, 1050), (1052, 1057, 1056, 1051), (1053, 1058, 1057, 1052), (1054, 1059, 1058, 1053), (1056, 1061, 1060, 1055), (1057, 1062, 1061, 1056), (1058, 1063, 1062, 1057), (1059, 1064, 1063, 1058), (1061, 1066, 1065, 1060), (1062, 1067, 1066, 1061), (1063, 1068, 1067, 1062), (1064, 1069, 1068, 1063), (1066, 1071, 1070, 1065), (1067, 1072, 1071, 1066), (1068, 1073, 1072, 1067), (1069, 1074, 1073, 1068), (1071, 1076, 1075, 1070), (1072, 1077, 1076, 1071), (1073, 1078, 1077, 1072), (1074, 1079, 1078, 1073), (1076, 1081, 1080, 1075), (1077, 1082, 1081, 1076), (1078, 1083, 1082, 1077), (1079, 1084, 1083, 1078), (1081, 1086, 1085, 1080), (1082, 1087, 1086, 1081), (1083, 1088, 1087, 1082), (1084, 1089, 1088, 1083), (1086, 1091, 1090, 1085), (1087, 1092, 1091, 1086), (1088, 1093, 1092, 1087), (1089, 1094, 1093, 1088), (1091, 1096, 1095, 1090), (1092, 1097, 1096, 1091), (1093, 1098, 1097, 1092), (1094, 1099, 1098, 1093), (1096, 1101, 1100, 1095), (1097, 1102, 1101, 1096), (1098, 1103, 1102, 1097), (1099, 1104, 1103, 1098), (1101, 1106, 1105, 1100), (1102, 1107, 1106, 1101), (1103, 1108, 1107, 1102), (1104, 1109, 1108, 1103), (1106, 1111, 1110, 1105), (1107, 1112, 1111, 1106), (1108, 1113, 1112, 1107), (1109, 1114, 1113, 1108), (1111, 1116, 1115, 1110), (1112, 1117, 1116, 1111), (1113, 1118, 1117, 1112), (1114, 1119, 1118, 1113), (1116, 1121, 1120, 1115), (1117, 1122, 1121, 1116), (1118, 1123, 1122, 1117), (1119, 1124, 1123, 1118), (1121, 1126, 1125, 1120), (1122, 1127, 1126, 1121), (1123, 1128, 1127, 1122), (1124, 1129, 1128, 1123), (1126, 1131, 1130, 1125), (1127, 1132, 1131, 1126), (1128, 1133, 1132, 1127), (1129, 1134, 1133, 1128), (1131, 1136, 1135, 1130), (1132, 1137, 1136, 1131), (1133, 1138, 1137, 1132), (1134, 1139, 1138, 1133), (1136, 1, 0, 1135), (1137, 2, 1, 1136), (1138, 3, 2, 1137), (1139, 4, 3, 1138)])
me_cubeziercurve_002.polygons.foreach_set('use_smooth', [True] * 912)
me_cubeziercurve_002.use_remesh_preserve_volume = False
me_cubeziercurve_002.use_remesh_preserve_attributes = False
me_cubeziercurve_002.use_mirror_vertex_groups = False
me_cubeziercurve_002.auto_texspace = False
me_cubeziercurve_002.update()

# ---- curves / text
cu_beziercurve_001 = bpy.data.curves.new('BezierCurve.001', 'CURVE')
cu_beziercurve_001.dimensions = '3D'
_sp = cu_beziercurve_001.splines.new('BEZIER'); _sp.bezier_points.add(1)
_sp.bezier_points.foreach_set('co', [-3.0, 0.0, 0.0, 3.0, 0.0, 0.0])
_sp.bezier_points.foreach_set('handle_left', [-4.0, 0.0, 0.0, 2.0, 0.0, 0.0])
_sp.bezier_points.foreach_set('handle_right', [-2.0, 0.0, 0.0, 4.0, 0.0, 0.0])
for _p, _l, _r in zip(_sp.bezier_points, ['ALIGNED', 'ALIGNED'], ['ALIGNED', 'ALIGNED']): _p.handle_left_type = _l; _p.handle_right_type = _r
_sp.order_u = 0
_sp.order_v = 0
_sp.resolution_u = 4
cu_beziercurve_001.use_path = True
cu_beziercurve_001.use_path_clamp = True
cu_beziercurve_001.bevel_resolution = 0
cu_beziercurve_001.resolution_u = 4
cu_beziercurve_001.fill_mode = 'HALF'
cu_beziercurve = bpy.data.curves.new('BezierCurve', 'CURVE')
cu_beziercurve.dimensions = '3D'
_sp = cu_beziercurve.splines.new('BEZIER'); _sp.bezier_points.add(18)
_sp.bezier_points.foreach_set('co', [236.4, -704.5, -20.05, 313.1, -383.6, 5.961, 265.4, -117.4, 81.19, 331.7, 36.71, 78.56, 235.8, 118.9, 60.33, 119.3, 115.4, -5.852, 72.36, 196.1, -5.852, 90.53, 301.6, 6.165, -107.7, 440.8, -2.411, -224.8, 389.4, -19.84, -348.9, 364.1, -19.84, -437.2, 218.3, -35.33, -451.3, 159.8, -35.33, -325.2, 143.2, -35.33, -110.3, 33.68, -11.46, -40.14, -153.0, -2.457, 56.72, -211.0, -11.35, 129.4, -400.7, 4.487, 141.0, -612.6, -19.84])
_sp.bezier_points.foreach_set('handle_left', [208.8, -740.1, -20.05, 316.2, -437.9, 5.961, 253.8, -170.5, 81.19, 333.9, -17.57, 78.56, 281.5, 120.9, 60.33, 136.1, 106.2, -5.852, 67.58, 160.7, -5.852, 85.74, 266.2, 6.165, -78.94, 442.5, -2.411, -189.3, 393.8, -19.84, -325.9, 371.6, -19.84, -425.4, 252.1, -35.33, -473.9, 172.8, -35.33, -352.4, 148.2, -35.33, -128.5, 64.43, -11.46, -71.72, -136.2, -2.457, 42.79, -194.3, -11.35, 121.1, -318.6, 4.487, 128.0, -599.5, -19.84])
_sp.bezier_points.foreach_set('handle_right', [303.2, -618.5, -20.05, 308.0, -293.5, 5.961, 273.3, -81.16, 81.19, 329.6, 88.53, 78.56, 204.9, 117.7, 60.33, 96.48, 127.9, -5.852, 76.5, 226.8, -5.852, 94.66, 332.2, 6.165, -153.5, 438.1, -2.411, -270.6, 383.7, -19.84, -378.3, 354.6, -19.84, -448.2, 186.9, -35.33, -435.8, 150.9, -35.33, -308.6, 140.1, -35.33, -84.44, -9.843, -11.46, -4.726, -171.8, -2.457, 114.6, -280.3, -11.35, 136.1, -466.8, 4.487, 171.5, -643.6, -19.84])
for _p, _l, _r in zip(_sp.bezier_points, ['ALIGNED', 'ALIGNED', 'ALIGNED', 'ALIGNED', 'ALIGNED', 'ALIGNED', 'ALIGNED', 'ALIGNED', 'ALIGNED', 'ALIGNED', 'ALIGNED', 'ALIGNED', 'ALIGNED', 'ALIGNED', 'ALIGNED', 'ALIGNED', 'ALIGNED', 'ALIGNED', 'ALIGNED'], ['ALIGNED', 'ALIGNED', 'ALIGNED', 'ALIGNED', 'ALIGNED', 'ALIGNED', 'ALIGNED', 'ALIGNED', 'ALIGNED', 'ALIGNED', 'ALIGNED', 'ALIGNED', 'ALIGNED', 'ALIGNED', 'ALIGNED', 'ALIGNED', 'ALIGNED', 'ALIGNED', 'ALIGNED']): _p.handle_left_type = _l; _p.handle_right_type = _r
_sp.order_u = 0
_sp.order_v = 0
_sp.use_cyclic_u = True
cu_beziercurve.use_path_clamp = True
cu_beziercurve.bevel_resolution = 0
cu_beziercurve.fill_mode = 'HALF'

# ---- objects
ob_road = bpy.data.objects.new('road', me_cubeziercurve_002)
ob_width = bpy.data.objects.new('width', cu_beziercurve_001)
ob_curve = bpy.data.objects.new('curve', cu_beziercurve)

# ---- transforms, parenting, visibility, modifiers, constraints
ob_road.location = (2.838, 3.408, -0.6188)
ob_road.lineart.crease_threshold = 0.0
ob_width.location = (0.0, 0.0, 0.0)
ob_width.lineart.crease_threshold = 0.0
ob_curve.location = (2.838, 3.408, -0.6188)
ob_curve.lineart.crease_threshold = 0.0

# ---- collection membership
col_collection_1.objects.link(ob_road)
col_collection_1.objects.link(ob_width)
col_collection_1.objects.link(ob_curve)

# ---- scene / render settings (as saved in the file)
scene.frame_start = 1; scene.frame_end = 250; scene.frame_set(25)
scene.render.engine = 'BLENDER_EEVEE_NEXT'
scene.render.resolution_percentage = 50
scene.render.dither_intensity = 0.0
scene.cycles.use_denoising = False
scene.cycles.samples = 128
scene.cycles.sampling_pattern = 'TABULATED_SOBOL'
scene.cycles.use_adaptive_sampling = False
scene.cycles.use_light_tree = False
scene.cycles.blur_glossy = 0.0
scene.cycles.sample_clamp_indirect = 0.0
scene.view_settings.view_transform = 'Standard'
bpy.context.view_layer.update()

# ---- added for rendering (the .blend has no active camera and no usable light): camera, sun
cam_auto = bpy.data.cameras.new('AutoCamera')
cam_auto.lens = 50.0
cam_auto.sensor_width = 36.0
cam_auto.clip_end = 23359.0
ob_auto_camera = bpy.data.objects.new('AutoCamera', cam_auto)
scene.collection.objects.link(ob_auto_camera)
ob_auto_camera.location = (1264.24, -1741.93, 1087.11)
ob_auto_camera.rotation_euler = (1.09748, -7.21219e-08, 0.694738)
scene.camera = ob_auto_camera
light_auto_sun = bpy.data.lights.new('AutoSun', 'SUN')
light_auto_sun.energy = 3.0
light_auto_sun.angle = 0.0523599
ob_auto_sun = bpy.data.objects.new('AutoSun', light_auto_sun)
scene.collection.objects.link(ob_auto_sun)
ob_auto_sun.rotation_euler = (0.872665, 0.174533, 0.523599)
bpy.context.view_layer.update()

